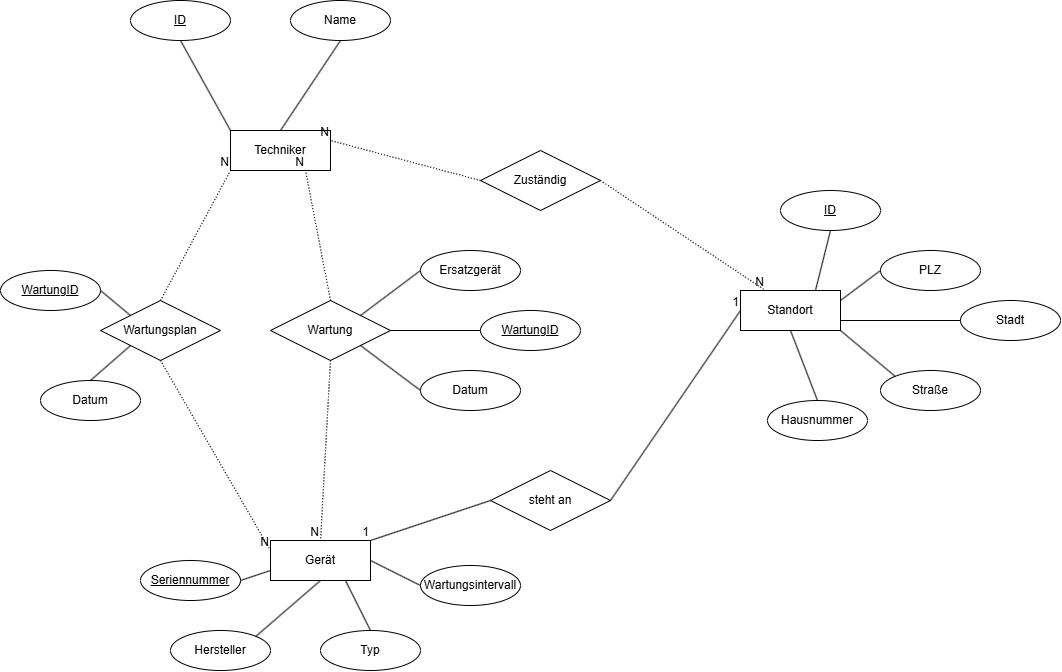

The diagram above was exported from draw.io. Its source (the exported page's mxGraphModel, read from the mxfile embedded in the PNG):
<mxGraphModel dx="2194" dy="783" grid="1" gridSize="10" guides="1" tooltips="1" connect="1" arrows="1" fold="1" page="1" pageScale="1" pageWidth="827" pageHeight="1169" math="0" shadow="0">
  <root>
    <mxCell id="0" />
    <mxCell id="1" parent="0" />
    <mxCell id="bZrvFFreZoUq6-2EQrl_-1" parent="1" style="whiteSpace=wrap;html=1;align=center;" value="Techniker" vertex="1">
      <mxGeometry height="40" width="100" x="190" y="150" as="geometry" />
    </mxCell>
    <mxCell id="bZrvFFreZoUq6-2EQrl_-2" parent="1" style="whiteSpace=wrap;html=1;align=center;" value="Standort" vertex="1">
      <mxGeometry height="40" width="100" x="700" y="310" as="geometry" />
    </mxCell>
    <mxCell id="bZrvFFreZoUq6-2EQrl_-3" parent="1" style="whiteSpace=wrap;html=1;align=center;" value="Gerät" vertex="1">
      <mxGeometry height="40" width="100" x="230" y="560" as="geometry" />
    </mxCell>
    <mxCell id="bZrvFFreZoUq6-2EQrl_-4" parent="1" style="shape=rhombus;perimeter=rhombusPerimeter;whiteSpace=wrap;html=1;align=center;" value="steht an" vertex="1">
      <mxGeometry height="60" width="120" x="450" y="490" as="geometry" />
    </mxCell>
    <mxCell id="bZrvFFreZoUq6-2EQrl_-8" edge="1" parent="1" source="bZrvFFreZoUq6-2EQrl_-4" style="endArrow=none;html=1;rounded=0;entryX=1;entryY=0;entryDx=0;entryDy=0;exitX=0;exitY=0.5;exitDx=0;exitDy=0;" target="bZrvFFreZoUq6-2EQrl_-3" value="">
      <mxGeometry relative="1" as="geometry">
        <mxPoint x="440" y="490" as="sourcePoint" />
        <mxPoint x="610" y="470" as="targetPoint" />
      </mxGeometry>
    </mxCell>
    <mxCell id="bZrvFFreZoUq6-2EQrl_-9" connectable="0" parent="bZrvFFreZoUq6-2EQrl_-8" style="resizable=0;html=1;whiteSpace=wrap;align=right;verticalAlign=bottom;" value="1" vertex="1">
      <mxGeometry relative="1" x="1" as="geometry" />
    </mxCell>
    <mxCell id="bZrvFFreZoUq6-2EQrl_-10" edge="1" parent="1" source="bZrvFFreZoUq6-2EQrl_-4" style="endArrow=none;html=1;rounded=0;exitX=1;exitY=0.5;exitDx=0;exitDy=0;entryX=0;entryY=0.5;entryDx=0;entryDy=0;" target="bZrvFFreZoUq6-2EQrl_-2" value="">
      <mxGeometry relative="1" as="geometry">
        <mxPoint x="570" y="330" as="sourcePoint" />
        <mxPoint x="730" y="330" as="targetPoint" />
      </mxGeometry>
    </mxCell>
    <mxCell id="bZrvFFreZoUq6-2EQrl_-11" connectable="0" parent="bZrvFFreZoUq6-2EQrl_-10" style="resizable=0;html=1;whiteSpace=wrap;align=right;verticalAlign=bottom;" value="1" vertex="1">
      <mxGeometry relative="1" x="1" as="geometry" />
    </mxCell>
    <mxCell id="bZrvFFreZoUq6-2EQrl_-12" parent="1" style="shape=rhombus;perimeter=rhombusPerimeter;whiteSpace=wrap;html=1;align=center;" value="Wartungsplan" vertex="1">
      <mxGeometry height="60" width="120" x="60" y="320" as="geometry" />
    </mxCell>
    <mxCell id="bZrvFFreZoUq6-2EQrl_-13" edge="1" parent="1" source="bZrvFFreZoUq6-2EQrl_-12" style="endArrow=none;html=1;rounded=0;dashed=1;dashPattern=1 2;exitX=0.5;exitY=0;exitDx=0;exitDy=0;entryX=0;entryY=1;entryDx=0;entryDy=0;" target="bZrvFFreZoUq6-2EQrl_-1" value="">
      <mxGeometry relative="1" as="geometry">
        <mxPoint x="30" y="160" as="sourcePoint" />
        <mxPoint x="190" y="160" as="targetPoint" />
      </mxGeometry>
    </mxCell>
    <mxCell id="bZrvFFreZoUq6-2EQrl_-14" connectable="0" parent="bZrvFFreZoUq6-2EQrl_-13" style="resizable=0;html=1;whiteSpace=wrap;align=right;verticalAlign=bottom;" value="N" vertex="1">
      <mxGeometry relative="1" x="1" as="geometry" />
    </mxCell>
    <mxCell id="bZrvFFreZoUq6-2EQrl_-15" edge="1" parent="1" source="bZrvFFreZoUq6-2EQrl_-12" style="endArrow=none;html=1;rounded=0;dashed=1;dashPattern=1 2;exitX=0.5;exitY=1;exitDx=0;exitDy=0;entryX=0;entryY=0.25;entryDx=0;entryDy=0;" target="bZrvFFreZoUq6-2EQrl_-3" value="">
      <mxGeometry relative="1" as="geometry">
        <mxPoint x="30" y="460" as="sourcePoint" />
        <mxPoint x="190" y="460" as="targetPoint" />
      </mxGeometry>
    </mxCell>
    <mxCell id="bZrvFFreZoUq6-2EQrl_-16" connectable="0" parent="bZrvFFreZoUq6-2EQrl_-15" style="resizable=0;html=1;whiteSpace=wrap;align=right;verticalAlign=bottom;" value="N" vertex="1">
      <mxGeometry relative="1" x="1" as="geometry" />
    </mxCell>
    <mxCell id="bZrvFFreZoUq6-2EQrl_-17" parent="1" style="shape=rhombus;perimeter=rhombusPerimeter;whiteSpace=wrap;html=1;align=center;" value="Wartung" vertex="1">
      <mxGeometry height="60" width="120" x="230" y="320" as="geometry" />
    </mxCell>
    <mxCell id="bZrvFFreZoUq6-2EQrl_-18" edge="1" parent="1" source="bZrvFFreZoUq6-2EQrl_-17" style="endArrow=none;html=1;rounded=0;dashed=1;dashPattern=1 2;entryX=0.5;entryY=0;entryDx=0;entryDy=0;exitX=0.5;exitY=1;exitDx=0;exitDy=0;" target="bZrvFFreZoUq6-2EQrl_-3" value="">
      <mxGeometry relative="1" as="geometry">
        <mxPoint x="350" y="420" as="sourcePoint" />
        <mxPoint x="340" y="410" as="targetPoint" />
      </mxGeometry>
    </mxCell>
    <mxCell id="bZrvFFreZoUq6-2EQrl_-19" connectable="0" parent="bZrvFFreZoUq6-2EQrl_-18" style="resizable=0;html=1;whiteSpace=wrap;align=right;verticalAlign=bottom;" value="N" vertex="1">
      <mxGeometry relative="1" x="1" as="geometry" />
    </mxCell>
    <mxCell id="bZrvFFreZoUq6-2EQrl_-20" edge="1" parent="1" source="bZrvFFreZoUq6-2EQrl_-17" style="endArrow=none;html=1;rounded=0;dashed=1;dashPattern=1 2;entryX=0.75;entryY=1;entryDx=0;entryDy=0;exitX=0.5;exitY=0;exitDx=0;exitDy=0;" target="bZrvFFreZoUq6-2EQrl_-1" value="">
      <mxGeometry relative="1" as="geometry">
        <mxPoint x="290" y="310" as="sourcePoint" />
        <mxPoint x="320" y="230" as="targetPoint" />
      </mxGeometry>
    </mxCell>
    <mxCell id="bZrvFFreZoUq6-2EQrl_-21" connectable="0" parent="bZrvFFreZoUq6-2EQrl_-20" style="resizable=0;html=1;whiteSpace=wrap;align=right;verticalAlign=bottom;" value="N" vertex="1">
      <mxGeometry relative="1" x="1" as="geometry" />
    </mxCell>
    <mxCell id="bZrvFFreZoUq6-2EQrl_-22" parent="1" style="shape=rhombus;perimeter=rhombusPerimeter;whiteSpace=wrap;html=1;align=center;" value="Zuständig" vertex="1">
      <mxGeometry height="60" width="120" x="440" y="170" as="geometry" />
    </mxCell>
    <mxCell id="bZrvFFreZoUq6-2EQrl_-23" edge="1" parent="1" source="bZrvFFreZoUq6-2EQrl_-22" style="endArrow=none;html=1;rounded=0;dashed=1;dashPattern=1 2;entryX=1;entryY=0.25;entryDx=0;entryDy=0;exitX=0;exitY=0.5;exitDx=0;exitDy=0;" target="bZrvFFreZoUq6-2EQrl_-1" value="">
      <mxGeometry relative="1" as="geometry">
        <mxPoint x="440" y="220" as="sourcePoint" />
        <mxPoint x="590" y="190" as="targetPoint" />
      </mxGeometry>
    </mxCell>
    <mxCell id="bZrvFFreZoUq6-2EQrl_-24" connectable="0" parent="bZrvFFreZoUq6-2EQrl_-23" style="resizable=0;html=1;whiteSpace=wrap;align=right;verticalAlign=bottom;" value="N" vertex="1">
      <mxGeometry relative="1" x="1" as="geometry" />
    </mxCell>
    <mxCell id="bZrvFFreZoUq6-2EQrl_-25" edge="1" parent="1" source="bZrvFFreZoUq6-2EQrl_-22" style="endArrow=none;html=1;rounded=0;dashed=1;dashPattern=1 2;exitX=1;exitY=0.5;exitDx=0;exitDy=0;entryX=0.25;entryY=0;entryDx=0;entryDy=0;" target="bZrvFFreZoUq6-2EQrl_-2" value="">
      <mxGeometry relative="1" as="geometry">
        <mxPoint x="640" y="240" as="sourcePoint" />
        <mxPoint x="800" y="240" as="targetPoint" />
      </mxGeometry>
    </mxCell>
    <mxCell id="bZrvFFreZoUq6-2EQrl_-26" connectable="0" parent="bZrvFFreZoUq6-2EQrl_-25" style="resizable=0;html=1;whiteSpace=wrap;align=right;verticalAlign=bottom;" value="N" vertex="1">
      <mxGeometry relative="1" x="1" as="geometry" />
    </mxCell>
    <mxCell id="bZrvFFreZoUq6-2EQrl_-27" parent="1" style="ellipse;whiteSpace=wrap;html=1;align=center;" value="Datum" vertex="1">
      <mxGeometry height="40" width="100" y="400" as="geometry" />
    </mxCell>
    <mxCell id="bZrvFFreZoUq6-2EQrl_-28" edge="1" parent="1" source="bZrvFFreZoUq6-2EQrl_-27" style="endArrow=none;html=1;rounded=0;entryX=0;entryY=1;entryDx=0;entryDy=0;exitX=0.5;exitY=0;exitDx=0;exitDy=0;" target="bZrvFFreZoUq6-2EQrl_-12" value="">
      <mxGeometry height="50" relative="1" width="50" as="geometry">
        <mxPoint x="70" y="650" as="sourcePoint" />
        <mxPoint x="120" y="600" as="targetPoint" />
      </mxGeometry>
    </mxCell>
    <mxCell id="bZrvFFreZoUq6-2EQrl_-29" parent="1" style="ellipse;whiteSpace=wrap;html=1;align=center;" value="Ersatzgerät" vertex="1">
      <mxGeometry height="40" width="100" x="380" y="270" as="geometry" />
    </mxCell>
    <mxCell id="bZrvFFreZoUq6-2EQrl_-31" edge="1" parent="1" source="bZrvFFreZoUq6-2EQrl_-17" style="endArrow=none;html=1;rounded=0;exitX=1;exitY=1;exitDx=0;exitDy=0;entryX=0;entryY=0.5;entryDx=0;entryDy=0;" target="bZrvFFreZoUq6-2EQrl_-32" value="">
      <mxGeometry height="50" relative="1" width="50" as="geometry">
        <mxPoint x="490" y="380" as="sourcePoint" />
        <mxPoint x="540" y="330" as="targetPoint" />
      </mxGeometry>
    </mxCell>
    <mxCell id="bZrvFFreZoUq6-2EQrl_-32" parent="1" style="ellipse;whiteSpace=wrap;html=1;align=center;" value="Datum" vertex="1">
      <mxGeometry height="40" width="100" x="380" y="390" as="geometry" />
    </mxCell>
    <mxCell id="bZrvFFreZoUq6-2EQrl_-33" edge="1" parent="1" source="bZrvFFreZoUq6-2EQrl_-17" style="endArrow=none;html=1;rounded=0;exitX=1;exitY=0;exitDx=0;exitDy=0;entryX=0;entryY=0.5;entryDx=0;entryDy=0;" target="bZrvFFreZoUq6-2EQrl_-29" value="">
      <mxGeometry height="50" relative="1" width="50" as="geometry">
        <mxPoint x="480" y="380" as="sourcePoint" />
        <mxPoint x="530" y="330" as="targetPoint" />
      </mxGeometry>
    </mxCell>
    <mxCell id="bZrvFFreZoUq6-2EQrl_-34" parent="1" style="ellipse;whiteSpace=wrap;html=1;align=center;fontStyle=4;" value="ID" vertex="1">
      <mxGeometry height="40" width="100" x="90" y="20" as="geometry" />
    </mxCell>
    <mxCell id="bZrvFFreZoUq6-2EQrl_-35" parent="1" style="ellipse;whiteSpace=wrap;html=1;align=center;" value="Name" vertex="1">
      <mxGeometry height="40" width="100" x="250" y="20" as="geometry" />
    </mxCell>
    <mxCell id="bZrvFFreZoUq6-2EQrl_-36" edge="1" parent="1" source="bZrvFFreZoUq6-2EQrl_-1" style="endArrow=none;html=1;rounded=0;entryX=0.5;entryY=1;entryDx=0;entryDy=0;exitX=0;exitY=0;exitDx=0;exitDy=0;" target="bZrvFFreZoUq6-2EQrl_-34" value="">
      <mxGeometry height="50" relative="1" width="50" as="geometry">
        <mxPoint x="50" y="150" as="sourcePoint" />
        <mxPoint x="100" y="100" as="targetPoint" />
      </mxGeometry>
    </mxCell>
    <mxCell id="bZrvFFreZoUq6-2EQrl_-37" edge="1" parent="1" source="bZrvFFreZoUq6-2EQrl_-1" style="endArrow=none;html=1;rounded=0;entryX=0.5;entryY=1;entryDx=0;entryDy=0;exitX=0.5;exitY=0;exitDx=0;exitDy=0;" target="bZrvFFreZoUq6-2EQrl_-35" value="">
      <mxGeometry height="50" relative="1" width="50" as="geometry">
        <mxPoint x="210" y="140" as="sourcePoint" />
        <mxPoint x="260" y="90" as="targetPoint" />
      </mxGeometry>
    </mxCell>
    <mxCell id="bZrvFFreZoUq6-2EQrl_-38" parent="1" style="ellipse;whiteSpace=wrap;html=1;align=center;" value="PLZ" vertex="1">
      <mxGeometry height="40" width="100" x="840" y="270" as="geometry" />
    </mxCell>
    <mxCell id="bZrvFFreZoUq6-2EQrl_-39" parent="1" style="ellipse;whiteSpace=wrap;html=1;align=center;fontStyle=4;" value="ID" vertex="1">
      <mxGeometry height="40" width="100" x="740" y="210" as="geometry" />
    </mxCell>
    <mxCell id="bZrvFFreZoUq6-2EQrl_-40" parent="1" style="ellipse;whiteSpace=wrap;html=1;align=center;" value="Straße" vertex="1">
      <mxGeometry height="40" width="100" x="840" y="390" as="geometry" />
    </mxCell>
    <mxCell id="bZrvFFreZoUq6-2EQrl_-41" parent="1" style="ellipse;whiteSpace=wrap;html=1;align=center;" value="Hausnummer" vertex="1">
      <mxGeometry height="40" width="100" x="727" y="420" as="geometry" />
    </mxCell>
    <mxCell id="bZrvFFreZoUq6-2EQrl_-42" parent="1" style="ellipse;whiteSpace=wrap;html=1;align=center;" value="Stadt" vertex="1">
      <mxGeometry height="40" width="100" x="920" y="320" as="geometry" />
    </mxCell>
    <mxCell id="bZrvFFreZoUq6-2EQrl_-43" edge="1" parent="1" source="bZrvFFreZoUq6-2EQrl_-41" style="endArrow=none;html=1;rounded=0;entryX=0.5;entryY=1;entryDx=0;entryDy=0;exitX=0.5;exitY=0;exitDx=0;exitDy=0;" target="bZrvFFreZoUq6-2EQrl_-2" value="">
      <mxGeometry height="50" relative="1" width="50" as="geometry">
        <mxPoint x="740" y="530" as="sourcePoint" />
        <mxPoint x="790" y="480" as="targetPoint" />
      </mxGeometry>
    </mxCell>
    <mxCell id="bZrvFFreZoUq6-2EQrl_-44" edge="1" parent="1" source="bZrvFFreZoUq6-2EQrl_-40" style="endArrow=none;html=1;rounded=0;entryX=1;entryY=1;entryDx=0;entryDy=0;exitX=0;exitY=0;exitDx=0;exitDy=0;" target="bZrvFFreZoUq6-2EQrl_-2" value="">
      <mxGeometry height="50" relative="1" width="50" as="geometry">
        <mxPoint x="840" y="420" as="sourcePoint" />
        <mxPoint x="890" y="370" as="targetPoint" />
      </mxGeometry>
    </mxCell>
    <mxCell id="bZrvFFreZoUq6-2EQrl_-45" edge="1" parent="1" source="bZrvFFreZoUq6-2EQrl_-2" style="endArrow=none;html=1;rounded=0;entryX=0;entryY=0.5;entryDx=0;entryDy=0;exitX=1;exitY=0.75;exitDx=0;exitDy=0;" target="bZrvFFreZoUq6-2EQrl_-42" value="">
      <mxGeometry height="50" relative="1" width="50" as="geometry">
        <mxPoint x="840" y="380" as="sourcePoint" />
        <mxPoint x="890" y="330" as="targetPoint" />
      </mxGeometry>
    </mxCell>
    <mxCell id="bZrvFFreZoUq6-2EQrl_-46" edge="1" parent="1" source="bZrvFFreZoUq6-2EQrl_-2" style="endArrow=none;html=1;rounded=0;entryX=0;entryY=0.5;entryDx=0;entryDy=0;exitX=1;exitY=0.25;exitDx=0;exitDy=0;" target="bZrvFFreZoUq6-2EQrl_-38" value="">
      <mxGeometry height="50" relative="1" width="50" as="geometry">
        <mxPoint x="970" y="500" as="sourcePoint" />
        <mxPoint x="1020" y="450" as="targetPoint" />
      </mxGeometry>
    </mxCell>
    <mxCell id="bZrvFFreZoUq6-2EQrl_-47" edge="1" parent="1" source="bZrvFFreZoUq6-2EQrl_-2" style="endArrow=none;html=1;rounded=0;entryX=0.5;entryY=1;entryDx=0;entryDy=0;exitX=0.75;exitY=0;exitDx=0;exitDy=0;" target="bZrvFFreZoUq6-2EQrl_-39" value="">
      <mxGeometry height="50" relative="1" width="50" as="geometry">
        <mxPoint x="800" y="420" as="sourcePoint" />
        <mxPoint x="850" y="370" as="targetPoint" />
      </mxGeometry>
    </mxCell>
    <mxCell id="bZrvFFreZoUq6-2EQrl_-48" parent="1" style="ellipse;whiteSpace=wrap;html=1;align=center;" value="Hersteller" vertex="1">
      <mxGeometry height="40" width="100" x="130" y="650" as="geometry" />
    </mxCell>
    <mxCell id="bZrvFFreZoUq6-2EQrl_-49" parent="1" style="ellipse;whiteSpace=wrap;html=1;align=center;fontStyle=4;" value="Seriennummer" vertex="1">
      <mxGeometry height="40" width="100" x="100" y="580" as="geometry" />
    </mxCell>
    <mxCell id="bZrvFFreZoUq6-2EQrl_-50" parent="1" style="ellipse;whiteSpace=wrap;html=1;align=center;" value="Typ" vertex="1">
      <mxGeometry height="40" width="100" x="280" y="650" as="geometry" />
    </mxCell>
    <mxCell id="bZrvFFreZoUq6-2EQrl_-51" parent="1" style="ellipse;whiteSpace=wrap;html=1;align=center;" value="Wartungsintervall" vertex="1">
      <mxGeometry height="40" width="100" x="380" y="585" as="geometry" />
    </mxCell>
    <mxCell id="bZrvFFreZoUq6-2EQrl_-54" edge="1" parent="1" source="bZrvFFreZoUq6-2EQrl_-51" style="endArrow=none;html=1;rounded=0;entryX=1;entryY=0.5;entryDx=0;entryDy=0;exitX=0;exitY=0.5;exitDx=0;exitDy=0;" target="bZrvFFreZoUq6-2EQrl_-3" value="">
      <mxGeometry height="50" relative="1" width="50" as="geometry">
        <mxPoint x="520" y="740" as="sourcePoint" />
        <mxPoint x="570" y="690" as="targetPoint" />
      </mxGeometry>
    </mxCell>
    <mxCell id="bZrvFFreZoUq6-2EQrl_-55" edge="1" parent="1" source="bZrvFFreZoUq6-2EQrl_-50" style="endArrow=none;html=1;rounded=0;entryX=0.75;entryY=1;entryDx=0;entryDy=0;exitX=0.5;exitY=0;exitDx=0;exitDy=0;" target="bZrvFFreZoUq6-2EQrl_-3" value="">
      <mxGeometry height="50" relative="1" width="50" as="geometry">
        <mxPoint x="440" y="750" as="sourcePoint" />
        <mxPoint x="490" y="700" as="targetPoint" />
      </mxGeometry>
    </mxCell>
    <mxCell id="bZrvFFreZoUq6-2EQrl_-56" edge="1" parent="1" source="bZrvFFreZoUq6-2EQrl_-48" style="endArrow=none;html=1;rounded=0;entryX=0.5;entryY=1;entryDx=0;entryDy=0;exitX=1;exitY=0;exitDx=0;exitDy=0;" target="bZrvFFreZoUq6-2EQrl_-3" value="">
      <mxGeometry height="50" relative="1" width="50" as="geometry">
        <mxPoint x="460" y="730" as="sourcePoint" />
        <mxPoint x="510" y="680" as="targetPoint" />
      </mxGeometry>
    </mxCell>
    <mxCell id="bZrvFFreZoUq6-2EQrl_-57" edge="1" parent="1" source="bZrvFFreZoUq6-2EQrl_-49" style="endArrow=none;html=1;rounded=0;entryX=0;entryY=0.75;entryDx=0;entryDy=0;exitX=1;exitY=0.5;exitDx=0;exitDy=0;" target="bZrvFFreZoUq6-2EQrl_-3" value="">
      <mxGeometry height="50" relative="1" width="50" as="geometry">
        <mxPoint x="330" y="770" as="sourcePoint" />
        <mxPoint x="380" y="720" as="targetPoint" />
      </mxGeometry>
    </mxCell>
    <mxCell id="bZrvFFreZoUq6-2EQrl_-58" parent="1" style="ellipse;whiteSpace=wrap;html=1;align=center;fontStyle=4;" value="WartungID" vertex="1">
      <mxGeometry height="40" width="100" x="-40" y="290" as="geometry" />
    </mxCell>
    <mxCell id="bZrvFFreZoUq6-2EQrl_-59" parent="1" style="ellipse;whiteSpace=wrap;html=1;align=center;fontStyle=4;" value="WartungID" vertex="1">
      <mxGeometry height="40" width="100" x="440" y="330" as="geometry" />
    </mxCell>
    <mxCell id="bZrvFFreZoUq6-2EQrl_-60" edge="1" parent="1" source="bZrvFFreZoUq6-2EQrl_-58" style="endArrow=none;html=1;rounded=0;exitX=1;exitY=0.5;exitDx=0;exitDy=0;entryX=0;entryY=0;entryDx=0;entryDy=0;" target="bZrvFFreZoUq6-2EQrl_-12" value="">
      <mxGeometry height="50" relative="1" width="50" as="geometry">
        <mxPoint x="-40" y="160" as="sourcePoint" />
        <mxPoint x="10" y="110" as="targetPoint" />
      </mxGeometry>
    </mxCell>
    <mxCell id="bZrvFFreZoUq6-2EQrl_-61" edge="1" parent="1" source="bZrvFFreZoUq6-2EQrl_-17" style="endArrow=none;html=1;rounded=0;entryX=0;entryY=0.5;entryDx=0;entryDy=0;exitX=1;exitY=0.5;exitDx=0;exitDy=0;" target="bZrvFFreZoUq6-2EQrl_-59" value="">
      <mxGeometry height="50" relative="1" width="50" as="geometry">
        <mxPoint x="370" y="380" as="sourcePoint" />
        <mxPoint x="420" y="330" as="targetPoint" />
      </mxGeometry>
    </mxCell>
  </root>
</mxGraphModel>